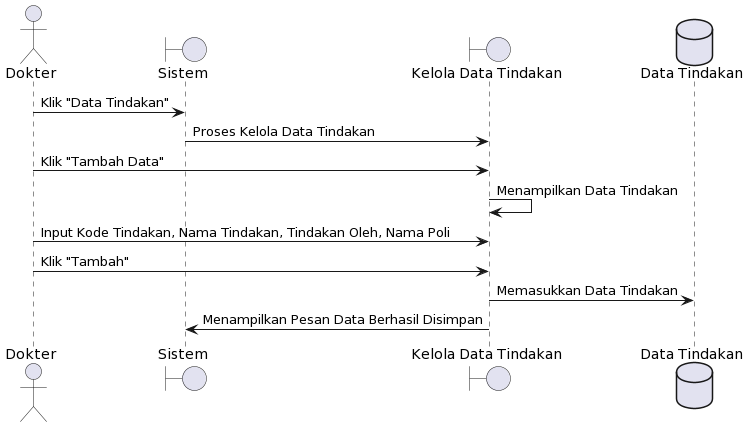

The diagram above was rendered by PlantUML. Its source (embedded in the PNG):
@startuml
actor Dokter as dokter
boundary "Sistem" as sistem
boundary "Kelola Data Tindakan" as kelolaTindakan
database "Data Tindakan" as dataTindakan

dokter -> sistem: Klik "Data Tindakan"
sistem -> kelolaTindakan: Proses Kelola Data Tindakan
dokter -> kelolaTindakan: Klik "Tambah Data"
kelolaTindakan -> kelolaTindakan: Menampilkan Data Tindakan
dokter -> kelolaTindakan: Input Kode Tindakan, Nama Tindakan, Tindakan Oleh, Nama Poli
dokter -> kelolaTindakan: Klik "Tambah"
kelolaTindakan -> dataTindakan: Memasukkan Data Tindakan
kelolaTindakan -> sistem: Menampilkan Pesan Data Berhasil Disimpan
@enduml